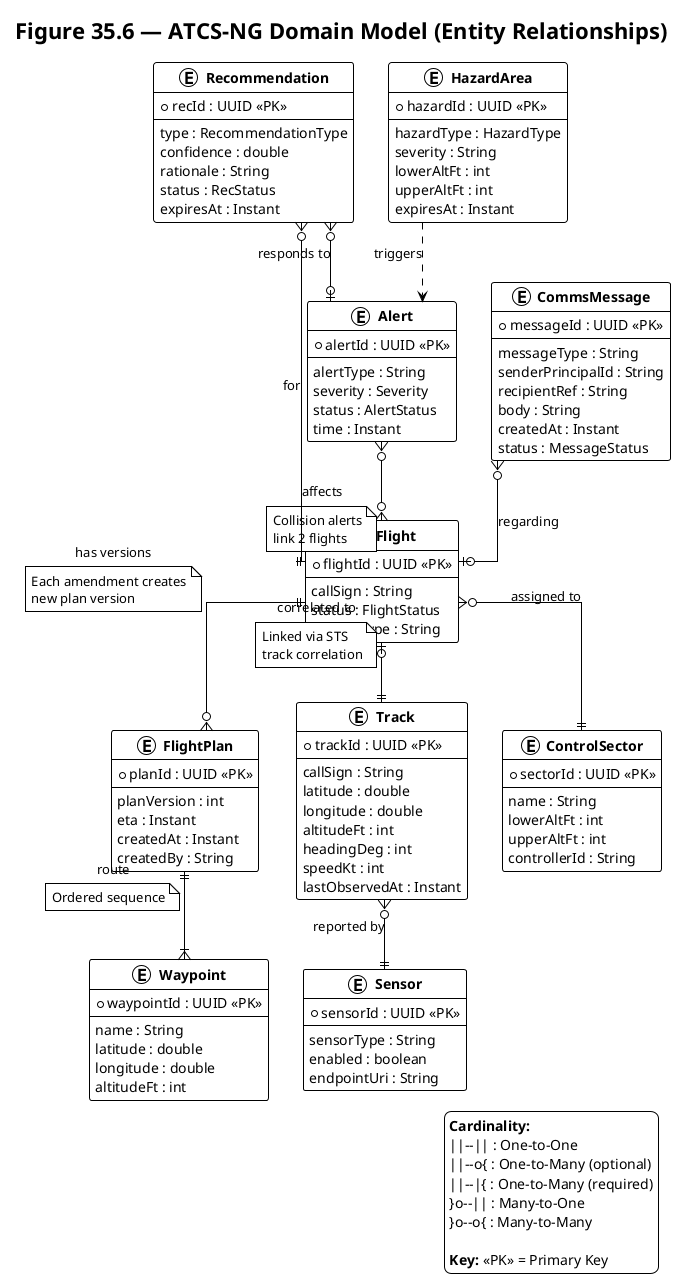

The diagram above was rendered by PlantUML. Its source (embedded in the PNG):
@startuml
title Figure 35.6 — ATCS-NG Domain Model (Entity Relationships)

!theme plain
hide empty members
skinparam linetype ortho

' === Core Entities ===
entity "**Flight**" as Flight {
    * flightId : UUID <<PK>>
    --
    callSign : String
    status : FlightStatus
    aircraftType : String
}

entity "**FlightPlan**" as FlightPlan {
    * planId : UUID <<PK>>
    --
    planVersion : int
    eta : Instant
    createdAt : Instant
    createdBy : String
}

entity "**Waypoint**" as Waypoint {
    * waypointId : UUID <<PK>>
    --
    name : String
    latitude : double
    longitude : double
    altitudeFt : int
}

entity "**Track**" as Track {
    * trackId : UUID <<PK>>
    --
    callSign : String
    latitude : double
    longitude : double
    altitudeFt : int
    headingDeg : int
    speedKt : int
    lastObservedAt : Instant
}

entity "**ControlSector**" as Sector {
    * sectorId : UUID <<PK>>
    --
    name : String
    lowerAltFt : int
    upperAltFt : int
    controllerId : String
}

entity "**Alert**" as Alert {
    * alertId : UUID <<PK>>
    --
    alertType : String
    severity : Severity
    status : AlertStatus
    time : Instant
}

entity "**Recommendation**" as Recommendation {
    * recId : UUID <<PK>>
    --
    type : RecommendationType
    confidence : double
    rationale : String
    status : RecStatus
    expiresAt : Instant
}

entity "**HazardArea**" as Hazard {
    * hazardId : UUID <<PK>>
    --
    hazardType : HazardType
    severity : String
    lowerAltFt : int
    upperAltFt : int
    expiresAt : Instant
}

entity "**CommsMessage**" as Message {
    * messageId : UUID <<PK>>
    --
    messageType : String
    senderPrincipalId : String
    recipientRef : String
    body : String
    createdAt : Instant
    status : MessageStatus
}

entity "**Sensor**" as Sensor {
    * sensorId : UUID <<PK>>
    --
    sensorType : String
    enabled : boolean
    endpointUri : String
}

' === Relationships ===

' Flight → FlightPlan (versioned)
Flight ||--o{ FlightPlan : "has versions"
note on link : Each amendment creates\nnew plan version

' FlightPlan → Waypoints
FlightPlan ||--|{ Waypoint : "route"
note on link : Ordered sequence

' Flight ↔ Track (correlation)
Flight |o--|| Track : "correlated to"
note on link : Linked via STS\ntrack correlation

' Flight → Sector (assignment)
Flight }o--|| Sector : "assigned to"

' Alert → Flight(s)
Alert }o--o{ Flight : "affects"
note on link : Collision alerts\nlink 2 flights

' Recommendation → Flight
Recommendation }o--|| Flight : "for"

' Recommendation → Alert (optional)
Recommendation }o--o| Alert : "responds to"

' Message → Flight (optional)
Message }o--o| Flight : "regarding"

' Track ← Sensor
Track }o--|| Sensor : "reported by"

' Hazard impacts Flights indirectly (via alerts)
Hazard ..> Alert : "triggers"

' === Legend ===
legend right
  **Cardinality:**
  ||--|| : One-to-One
  ||--o{ : One-to-Many (optional)
  ||--|{ : One-to-Many (required)
  }o--|| : Many-to-One
  }o--o{ : Many-to-Many

  **Key:** <<PK>> = Primary Key
endlegend

@enduml